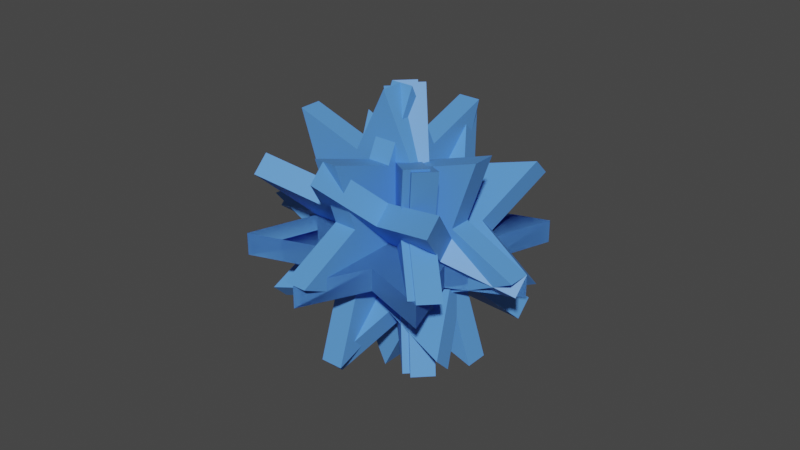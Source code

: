 # Source: Speed.blend  (saved by Blender 3.5.10; exported with 4.5.12 LTS)
import bpy
from mathutils import Matrix  # noqa: F401  (used for matrix-valued properties, if any)

bpy.ops.wm.read_factory_settings(use_empty=True)
scene = bpy.context.scene
scene.name = 'Scene'

# ---- collections
col_collection = bpy.data.collections.new('Collection'); scene.collection.children.link(col_collection)

# ---- materials (node trees are filled in below, after node groups)
mat_material_001 = bpy.data.materials.new('Material.001')
mat_material_001.use_transparent_shadow = False

# ---- material node trees
mat_material_001.use_nodes = True; mat_material_001.node_tree.nodes.clear()
_N = mat_material_001.node_tree.nodes; _L = mat_material_001.node_tree.links
n0 = _N.new('ShaderNodeBsdfPrincipled'); n0.name = 'Principled BSDF'; n0.location = (10, 300)
n0.distribution = 'GGX'
n0.subsurface_method = 'RANDOM_WALK_SKIN'
n0.inputs[0].default_value = (0.1028, 0.3155, 0.8, 1.0)
n0.inputs[3].default_value = 1.45
n0.inputs[27].default_value = (0.0, 0.0, 0.0, 1.0)
n0.inputs[28].default_value = 1.0
n1 = _N.new('ShaderNodeOutputMaterial'); n1.name = 'Material Output'; n1.location = (300, 300)
_L.new(n0.outputs[0], n1.inputs[0])
n1.is_active_output = True

# ---- world
world_world = bpy.data.worlds.new('World'); scene.world = world_world
world_world.use_nodes = True; world_world.node_tree.nodes.clear()
_N = world_world.node_tree.nodes; _L = world_world.node_tree.links
n0 = _N.new('ShaderNodeOutputWorld'); n0.name = 'World Output'; n0.location = (300, 300)
n1 = _N.new('ShaderNodeBackground'); n1.name = 'Background'; n1.location = (10, 300)
n1.inputs[0].default_value = (0.05088, 0.05088, 0.05088, 1.0)
_L.new(n1.outputs[0], n0.inputs[0])
n0.is_active_output = True
world_world.color = (0.05088, 0.05088, 0.05088)
world_world.use_sun_shadow = False
world_world.sun_shadow_jitter_overblur = 0.0

# ---- meshes
me_circle_007 = bpy.data.meshes.new('Circle.007')
me_circle_007.from_pydata([(0.0, 1.0, 0.0), (-0.2252, 0.5437, 0.0), (-0.7071, 0.7071, 0.0), (-0.5437, 0.2252, 0.0), (-1.0, 0.0, 0.0), (-0.5437, -0.2252, 0.0), (-0.7071, -0.7071, 0.0), (-0.2252, -0.5437, 0.0), (0.0, -1.0, 0.0), (0.2252, -0.5437, 0.0), (0.7071, -0.7071, 0.0), (0.5437, -0.2252, 0.0), (1.0, 0.0, 0.0), (0.5437, 0.2252, 0.0), (0.7071, 0.7071, 0.0), (0.2252, 0.5437, 0.0), (0.0, 1.0, 0.1601), (-0.2252, 0.5437, 0.1601), (-0.7071, 0.7071, 0.1601), (-0.5437, 0.2252, 0.1601), (-1.0, 0.0, 0.1601), (-0.5437, -0.2252, 0.1601), (-0.7071, -0.7071, 0.1601), (-0.2252, -0.5437, 0.1601), (0.0, -1.0, 0.1601), (0.2252, -0.5437, 0.1601), (0.7071, -0.7071, 0.1601), (0.5437, -0.2252, 0.1601), (1.0, 0.0, 0.1601), (0.5437, 0.2252, 0.1601), (0.7071, 0.7071, 0.1601), (0.2252, 0.5437, 0.1601), (-0.04641, 1.0, 0.04641), (0.1128, 0.5437, -0.1128), (0.4536, 0.7071, -0.4536), (0.338, 0.2252, -0.338), (0.6607, -2.888e-08, -0.6607), (0.338, -0.2252, -0.338), (0.4536, -0.7071, -0.4536), (0.1128, -0.5437, -0.1128), (-0.04641, -1.0, 0.04641), (-0.2056, -0.5437, 0.2056), (-0.5464, -0.7071, 0.5464), (-0.4308, -0.2252, 0.4308), (-0.7535, 3.294e-08, 0.7535), (-0.4308, 0.2252, 0.4308), (-0.5464, 0.7071, 0.5464), (-0.2056, 0.5437, 0.2056), (-0.1596, 1.0, -0.06678), (-0.0003545, 0.5437, -0.226), (0.3404, 0.7071, -0.5668), (0.2248, 0.2252, -0.4512), (0.5475, -4.082e-08, -0.7739), (0.2248, -0.2252, -0.4512), (0.3404, -0.7071, -0.5668), (-0.0003545, -0.5437, -0.226), (-0.1596, -1.0, -0.06678), (-0.3188, -0.5437, 0.09246), (-0.6596, -0.7071, 0.4332), (-0.544, -0.2252, 0.3177), (-0.8667, 2.099e-08, 0.6403), (-0.544, 0.2252, 0.3177), (-0.6596, 0.7071, 0.4332), (-0.3188, 0.5437, 0.09246), (-0.5464, 0.7071, -0.4536), (-0.159, 0.3844, -0.3847), (0.1, 0.5, -0.8071), (0.2254, 0.1592, -0.4506), (0.6607, -2.888e-08, -0.6607), (0.4506, -0.1592, -0.2254), (0.8071, -0.5, -0.1), (0.3847, -0.3844, 0.159), (0.4536, -0.7071, 0.5464), (0.06619, -0.3844, 0.4775), (-0.1929, -0.5, 0.9), (-0.3182, -0.1592, 0.5434), (-0.7535, 3.294e-08, 0.7535), (-0.5434, 0.1592, 0.3182), (-0.9, 0.5, 0.1929), (-0.4775, 0.3844, -0.06619), (-0.6264, 0.5939, -0.5336), (-0.239, 0.2712, -0.4647), (0.02001, 0.3868, -0.8872), (0.1454, 0.04605, -0.5307), (0.5807, -0.1132, -0.7407), (0.3706, -0.2724, -0.3055), (0.7271, -0.6132, -0.1801), (0.3046, -0.4976, 0.07897), (0.3736, -0.8203, 0.4664), (-0.01384, -0.4976, 0.3974), (-0.2729, -0.6132, 0.8199), (-0.3983, -0.2724, 0.4634), (-0.8335, -0.1132, 0.6735), (-0.6235, 0.04605, 0.2382), (-0.98, 0.3868, 0.1128), (-0.5575, 0.2712, -0.1462), (-0.5464, -0.7071, -0.4536), (-0.159, -0.3844, -0.3847), (0.1, -0.5, -0.8071), (0.2254, -0.1592, -0.4506), (0.6607, -2.888e-08, -0.6607), (0.4506, 0.1592, -0.2254), (0.8071, 0.5, -0.1), (0.3847, 0.3844, 0.159), (0.4536, 0.7071, 0.5464), (0.06619, 0.3844, 0.4775), (-0.1929, 0.5, 0.9), (-0.3182, 0.1592, 0.5434), (-0.7535, 3.294e-08, 0.7535), (-0.5434, -0.1592, 0.3182), (-0.9, -0.5, 0.1929), (-0.4775, -0.3844, -0.06619), (-0.4664, -0.8203, -0.3736), (-0.07897, -0.4976, -0.3046), (0.1801, -0.6132, -0.7271), (0.3055, -0.2724, -0.3706), (0.7407, -0.1132, -0.5807), (0.5307, 0.04605, -0.1454), (0.8872, 0.3868, -0.02001), (0.4647, 0.2712, 0.239), (0.5336, 0.5939, 0.6264), (0.1462, 0.2712, 0.5575), (-0.1128, 0.3868, 0.98), (-0.2382, 0.04605, 0.6235), (-0.6735, -0.1132, 0.8335), (-0.4634, -0.2724, 0.3983), (-0.8199, -0.6132, 0.2729), (-0.3974, -0.4976, 0.01384), (-0.7535, -3.547e-07, -0.6607), (-0.2716, -1.989e-07, -0.4973), (-0.04641, -2.721e-07, -0.9536), (0.1788, -9.511e-08, -0.4973), (0.6607, -2.888e-08, -0.6607), (0.4973, 6.556e-08, -0.1788), (0.9536, 2.324e-07, 0.04641), (0.4973, 1.89e-07, 0.2716), (0.6607, 3.588e-07, 0.7535), (0.1788, 2.029e-07, 0.5901), (-0.04641, 2.761e-07, 1.046), (-0.2716, 9.917e-08, 0.5901), (-0.7535, 3.294e-08, 0.7535), (-0.5901, -6.151e-08, 0.2716), (-1.046, -2.284e-07, 0.04641), (-0.5901, -1.85e-07, -0.1788), (-0.7535, -0.1601, -0.6607), (-0.2716, -0.1601, -0.4973), (-0.04641, -0.1601, -0.9536), (0.1788, -0.1601, -0.4973), (0.6607, -0.1601, -0.6607), (0.4973, -0.1601, -0.1788), (0.9536, -0.1601, 0.04641), (0.4973, -0.1601, 0.2716), (0.6607, -0.1601, 0.7535), (0.1788, -0.1601, 0.5901), (-0.04641, -0.1601, 1.046), (-0.2716, -0.1601, 0.5901), (-0.7535, -0.1601, 0.7535), (-0.5901, -0.1601, 0.2716), (-1.046, -0.1601, 0.04641), (-0.5901, -0.1601, -0.1788), (-0.7535, -3.547e-07, -0.6607), (-0.2716, -1.989e-07, -0.4973), (-0.04641, -2.721e-07, -0.9536), (0.1788, -9.511e-08, -0.4973), (0.6607, -2.888e-08, -0.6607), (0.4973, 6.556e-08, -0.1788), (0.9536, 2.324e-07, 0.04641), (0.4973, 1.89e-07, 0.2716), (0.6607, 3.588e-07, 0.7535), (0.1788, 2.029e-07, 0.5901), (-0.04641, 2.761e-07, 1.046), (-0.2716, 9.917e-08, 0.5901), (-0.7535, 3.294e-08, 0.7535), (-0.5901, -6.151e-08, 0.2716), (-1.046, -2.284e-07, 0.04641), (-0.5901, -1.85e-07, -0.1788), (-0.7535, -0.1601, -0.6607), (-0.2716, -0.1601, -0.4973), (-0.04641, -0.1601, -0.9536), (0.1788, -0.1601, -0.4973), (0.6607, -0.1601, -0.6607), (0.4973, -0.1601, -0.1788), (0.9536, -0.1601, 0.04641), (0.4973, -0.1601, 0.2716), (0.6607, -0.1601, 0.7535), (0.1788, -0.1601, 0.5901), (-0.04641, -0.1601, 1.046), (-0.2716, -0.1601, 0.5901), (-0.7535, -0.1601, 0.7535), (-0.5901, -0.1601, 0.2716), (-1.046, -0.1601, 0.04641), (-0.5901, -0.1601, -0.1788), (-3.091e-08, 1.0, -1.28e-08), (-0.1592, 0.5437, -0.1592), (-0.5, 0.7071, -0.5), (-0.3844, 0.2252, -0.3844), (-0.7071, -3.091e-08, -0.7071), (-0.3844, -0.2252, -0.3844), (-0.5, -0.7071, -0.5), (-0.1592, -0.5437, -0.1592), (3.091e-08, -1.0, 1.28e-08), (0.1592, -0.5437, 0.1592), (0.5, -0.7071, 0.5), (0.3844, -0.2252, 0.3844), (0.7071, 3.091e-08, 0.7071), (0.3844, 0.2252, 0.3844), (0.5, 0.7071, 0.5), (0.1592, 0.5437, 0.1592), (-0.1132, 1.0, 0.1132), (-0.2724, 0.5437, -0.04605), (-0.6132, 0.7071, -0.3868), (-0.4976, 0.2252, -0.2712), (-0.8203, -3.296e-08, -0.5939), (-0.4976, -0.2252, -0.2712), (-0.6132, -0.7071, -0.3868), (-0.2724, -0.5437, -0.04605), (-0.1132, -1.0, 0.1132), (0.04605, -0.5437, 0.2724), (0.3868, -0.7071, 0.6132), (0.2712, -0.2252, 0.4976), (0.5939, 2.886e-08, 0.8203), (0.2712, 0.2252, 0.4976), (0.3868, 0.7071, 0.6132), (0.04605, 0.5437, 0.2724), (-0.04641, 1.0, 0.04641), (-0.2716, 0.5437, 0.04641), (-0.7535, 0.7071, 0.04641), (-0.5901, 0.2252, 0.04641), (-1.046, 2.029e-09, 0.04641), (-0.5901, -0.2252, 0.04641), (-0.7535, -0.7071, 0.04641), (-0.2716, -0.5437, 0.04641), (-0.04641, -1.0, 0.04641), (0.1788, -0.5437, 0.04641), (0.6607, -0.7071, 0.04641), (0.4973, -0.2252, 0.04641), (0.9536, 2.029e-09, 0.04641), (0.4973, 0.2252, 0.04641), (0.6607, 0.7071, 0.04641), (0.1788, 0.5437, 0.04641), (-0.04641, 1.0, 0.2065), (-0.2716, 0.5437, 0.2065), (-0.7535, 0.7071, 0.2065), (-0.5901, 0.2252, 0.2065), (-1.046, 2.029e-09, 0.2065), (-0.5901, -0.2252, 0.2065), (-0.7535, -0.7071, 0.2065), (-0.2716, -0.5437, 0.2065), (-0.04641, -1.0, 0.2065), (0.1788, -0.5437, 0.2065), (0.6607, -0.7071, 0.2065), (0.4973, -0.2252, 0.2065), (0.9536, 2.029e-09, 0.2065), (0.4973, 0.2252, 0.2065), (0.6607, 0.7071, 0.2065), (0.1788, 0.5437, 0.2065)], [], [(1, 0, 15, 14, 13, 12, 11, 10, 9, 8, 7, 6, 5, 4, 3, 2), (17, 18, 19, 20, 21, 22, 23, 24, 25, 26, 27, 28, 29, 30, 31, 16), (15, 0, 16, 31), (8, 9, 25, 24), (1, 2, 18, 17), (9, 10, 26, 25), (2, 3, 19, 18), (10, 11, 27, 26), (3, 4, 20, 19), (11, 12, 28, 27), (4, 5, 21, 20), (12, 13, 29, 28), (5, 6, 22, 21), (13, 14, 30, 29), (6, 7, 23, 22), (14, 15, 31, 30), (7, 8, 24, 23), (0, 1, 17, 16), (33, 32, 47, 46, 45, 44, 43, 42, 41, 40, 39, 38, 37, 36, 35, 34), (49, 50, 51, 52, 53, 54, 55, 56, 57, 58, 59, 60, 61, 62, 63, 48), (47, 32, 48, 63), (40, 41, 57, 56), (33, 34, 50, 49), (41, 42, 58, 57), (34, 35, 51, 50), (42, 43, 59, 58), (35, 36, 52, 51), (43, 44, 60, 59), (36, 37, 53, 52), (44, 45, 61, 60), (37, 38, 54, 53), (45, 46, 62, 61), (38, 39, 55, 54), (46, 47, 63, 62), (39, 40, 56, 55), (32, 33, 49, 48), (65, 64, 79, 78, 77, 76, 75, 74, 73, 72, 71, 70, 69, 68, 67, 66), (81, 82, 83, 84, 85, 86, 87, 88, 89, 90, 91, 92, 93, 94, 95, 80), (79, 64, 80, 95), (72, 73, 89, 88), (65, 66, 82, 81), (73, 74, 90, 89), (66, 67, 83, 82), (74, 75, 91, 90), (67, 68, 84, 83), (75, 76, 92, 91), (68, 69, 85, 84), (76, 77, 93, 92), (69, 70, 86, 85), (77, 78, 94, 93), (70, 71, 87, 86), (78, 79, 95, 94), (71, 72, 88, 87), (64, 65, 81, 80), (97, 96, 111, 110, 109, 108, 107, 106, 105, 104, 103, 102, 101, 100, 99, 98), (113, 114, 115, 116, 117, 118, 119, 120, 121, 122, 123, 124, 125, 126, 127, 112), (111, 96, 112, 127), (104, 105, 121, 120), (97, 98, 114, 113), (105, 106, 122, 121), (98, 99, 115, 114), (106, 107, 123, 122), (99, 100, 116, 115), (107, 108, 124, 123), (100, 101, 117, 116), (108, 109, 125, 124), (101, 102, 118, 117), (109, 110, 126, 125), (102, 103, 119, 118), (110, 111, 127, 126), (103, 104, 120, 119), (96, 97, 113, 112), (129, 128, 143, 142, 141, 140, 139, 138, 137, 136, 135, 134, 133, 132, 131, 130), (145, 146, 147, 148, 149, 150, 151, 152, 153, 154, 155, 156, 157, 158, 159, 144), (143, 128, 144, 159), (136, 137, 153, 152), (129, 130, 146, 145), (137, 138, 154, 153), (130, 131, 147, 146), (138, 139, 155, 154), (131, 132, 148, 147), (139, 140, 156, 155), (132, 133, 149, 148), (140, 141, 157, 156), (133, 134, 150, 149), (141, 142, 158, 157), (134, 135, 151, 150), (142, 143, 159, 158), (135, 136, 152, 151), (128, 129, 145, 144), (161, 160, 175, 174, 173, 172, 171, 170, 169, 168, 167, 166, 165, 164, 163, 162), (177, 178, 179, 180, 181, 182, 183, 184, 185, 186, 187, 188, 189, 190, 191, 176), (175, 160, 176, 191), (168, 169, 185, 184), (161, 162, 178, 177), (169, 170, 186, 185), (162, 163, 179, 178), (170, 171, 187, 186), (163, 164, 180, 179), (171, 172, 188, 187), (164, 165, 181, 180), (172, 173, 189, 188), (165, 166, 182, 181), (173, 174, 190, 189), (166, 167, 183, 182), (174, 175, 191, 190), (167, 168, 184, 183), (160, 161, 177, 176), (193, 192, 207, 206, 205, 204, 203, 202, 201, 200, 199, 198, 197, 196, 195, 194), (209, 210, 211, 212, 213, 214, 215, 216, 217, 218, 219, 220, 221, 222, 223, 208), (207, 192, 208, 223), (200, 201, 217, 216), (193, 194, 210, 209), (201, 202, 218, 217), (194, 195, 211, 210), (202, 203, 219, 218), (195, 196, 212, 211), (203, 204, 220, 219), (196, 197, 213, 212), (204, 205, 221, 220), (197, 198, 214, 213), (205, 206, 222, 221), (198, 199, 215, 214), (206, 207, 223, 222), (199, 200, 216, 215), (192, 193, 209, 208), (225, 224, 239, 238, 237, 236, 235, 234, 233, 232, 231, 230, 229, 228, 227, 226), (241, 242, 243, 244, 245, 246, 247, 248, 249, 250, 251, 252, 253, 254, 255, 240), (239, 224, 240, 255), (232, 233, 249, 248), (225, 226, 242, 241), (233, 234, 250, 249), (226, 227, 243, 242), (234, 235, 251, 250), (227, 228, 244, 243), (235, 236, 252, 251), (228, 229, 245, 244), (236, 237, 253, 252), (229, 230, 246, 245), (237, 238, 254, 253), (230, 231, 247, 246), (238, 239, 255, 254), (231, 232, 248, 247), (224, 225, 241, 240)])
_uv = me_circle_007.uv_layers.new(name='UVMap')
_uv.uv.foreach_set('vector', [0.0, 0.0, 0.0, 0.0, 0.0, 0.0, 0.0, 0.0, 0.0, 0.0, 0.0, 0.0, 0.0, 0.0, 0.0, 0.0, 0.0, 0.0, 0.0, 0.0, 0.0, 0.0, 0.0, 0.0, 0.0, 0.0, 0.0, 0.0, 0.0, 0.0, 0.0, 0.0, 0.0, 0.0, 0.0, 0.0, 0.0, 0.0, 0.0, 0.0, 0.0, 0.0, 0.0, 0.0, 0.0, 0.0, 0.0, 0.0, 0.0, 0.0, 0.0, 0.0, 0.0, 0.0, 0.0, 0.0, 0.0, 0.0, 0.0, 0.0, 0.0, 0.0, 0.0, 0.0, 0.0, 0.0, 0.0, 0.0, 0.0, 0.0, 0.0, 0.0, 0.0, 0.0, 0.0, 0.0, 0.0, 0.0, 0.0, 0.0, 0.0, 0.0, 0.0, 0.0, 0.0, 0.0, 0.0, 0.0, 0.0, 0.0, 0.0, 0.0, 0.0, 0.0, 0.0, 0.0, 0.0, 0.0, 0.0, 0.0, 0.0, 0.0, 0.0, 0.0, 0.0, 0.0, 0.0, 0.0, 0.0, 0.0, 0.0, 0.0, 0.0, 0.0, 0.0, 0.0, 0.0, 0.0, 0.0, 0.0, 0.0, 0.0, 0.0, 0.0, 0.0, 0.0, 0.0, 0.0, 0.0, 0.0, 0.0, 0.0, 0.0, 0.0, 0.0, 0.0, 0.0, 0.0, 0.0, 0.0, 0.0, 0.0, 0.0, 0.0, 0.0, 0.0, 0.0, 0.0, 0.0, 0.0, 0.0, 0.0, 0.0, 0.0, 0.0, 0.0, 0.0, 0.0, 0.0, 0.0, 0.0, 0.0, 0.0, 0.0, 0.0, 0.0, 0.0, 0.0, 0.0, 0.0, 0.0, 0.0, 0.0, 0.0, 0.0, 0.0, 0.0, 0.0, 0.0, 0.0, 0.0, 0.0, 0.0, 0.0, 0.0, 0.0, 0.0, 0.0, 0.0, 0.0, 0.0, 0.0, 0.0, 0.0, 0.0, 0.0, 0.0, 0.0, 0.0, 0.0, 0.0, 0.0, 0.0, 0.0, 0.0, 0.0, 0.0, 0.0, 0.0, 0.0, 0.0, 0.0, 0.0, 0.0, 0.0, 0.0, 0.0, 0.0, 0.0, 0.0, 0.0, 0.0, 0.0, 0.0, 0.0, 0.0, 0.0, 0.0, 0.0, 0.0, 0.0, 0.0, 0.0, 0.0, 0.0, 0.0, 0.0, 0.0, 0.0, 0.0, 0.0, 0.0, 0.0, 0.0, 0.0, 0.0, 0.0, 0.0, 0.0, 0.0, 0.0, 0.0, 0.0, 0.0, 0.0, 0.0, 0.0, 0.0, 0.0, 0.0, 0.0, 0.0, 0.0, 0.0, 0.0, 0.0, 0.0, 0.0, 0.0, 0.0, 0.0, 0.0, 0.0, 0.0, 0.0, 0.0, 0.0, 0.0, 0.0, 0.0, 0.0, 0.0, 0.0, 0.0, 0.0, 0.0, 0.0, 0.0, 0.0, 0.0, 0.0, 0.0, 0.0, 0.0, 0.0, 0.0, 0.0, 0.0, 0.0, 0.0, 0.0, 0.0, 0.0, 0.0, 0.0, 0.0, 0.0, 0.0, 0.0, 0.0, 0.0, 0.0, 0.0, 0.0, 0.0, 0.0, 0.0, 0.0, 0.0, 0.0, 0.0, 0.0, 0.0, 0.0, 0.0, 0.0, 0.0, 0.0, 0.0, 0.0, 0.0, 0.0, 0.0, 0.0, 0.0, 0.0, 0.0, 0.0, 0.0, 0.0, 0.0, 0.0, 0.0, 0.0, 0.0, 0.0, 0.0, 0.0, 0.0, 0.0, 0.0, 0.0, 0.0, 0.0, 0.0, 0.0, 0.0, 0.0, 0.0, 0.0, 0.0, 0.0, 0.0, 0.0, 0.0, 0.0, 0.0, 0.0, 0.0, 0.0, 0.0, 0.0, 0.0, 0.0, 0.0, 0.0, 0.0, 0.0, 0.0, 0.0, 0.0, 0.0, 0.0, 0.0, 0.0, 0.0, 0.0, 0.0, 0.0, 0.0, 0.0, 0.0, 0.0, 0.0, 0.0, 0.0, 0.0, 0.0, 0.0, 0.0, 0.0, 0.0, 0.0, 0.0, 0.0, 0.0, 0.0, 0.0, 0.0, 0.0, 0.0, 0.0, 0.0, 0.0, 0.0, 0.0, 0.0, 0.0, 0.0, 0.0, 0.0, 0.0, 0.0, 0.0, 0.0, 0.0, 0.0, 0.0, 0.0, 0.0, 0.0, 0.0, 0.0, 0.0, 0.0, 0.0, 0.0, 0.0, 0.0, 0.0, 0.0, 0.0, 0.0, 0.0, 0.0, 0.0, 0.0, 0.0, 0.0, 0.0, 0.0, 0.0, 0.0, 0.0, 0.0, 0.0, 0.0, 0.0, 0.0, 0.0, 0.0, 0.0, 0.0, 0.0, 0.0, 0.0, 0.0, 0.0, 0.0, 0.0, 0.0, 0.0, 0.0, 0.0, 0.0, 0.0, 0.0, 0.0, 0.0, 0.0, 0.0, 0.0, 0.0, 0.0, 0.0, 0.0, 0.0, 0.0, 0.0, 0.0, 0.0, 0.0, 0.0, 0.0, 0.0, 0.0, 0.0, 0.0, 0.0, 0.0, 0.0, 0.0, 0.0, 0.0, 0.0, 0.0, 0.0, 0.0, 0.0, 0.0, 0.0, 0.0, 0.0, 0.0, 0.0, 0.0, 0.0, 0.0, 0.0, 0.0, 0.0, 0.0, 0.0, 0.0, 0.0, 0.0, 0.0, 0.0, 0.0, 0.0, 0.0, 0.0, 0.0, 0.0, 0.0, 0.0, 0.0, 0.0, 0.0, 0.0, 0.0, 0.0, 0.0, 0.0, 0.0, 0.0, 0.0, 0.0, 0.0, 0.0, 0.0, 0.0, 0.0, 0.0, 0.0, 0.0, 0.0, 0.0, 0.0, 0.0, 0.0, 0.0, 0.0, 0.0, 0.0, 0.0, 0.0, 0.0, 0.0, 0.0, 0.0, 0.0, 0.0, 0.0, 0.0, 0.0, 0.0, 0.0, 0.0, 0.0, 0.0, 0.0, 0.0, 0.0, 0.0, 0.0, 0.0, 0.0, 0.0, 0.0, 0.0, 0.0, 0.0, 0.0, 0.0, 0.0, 0.0, 0.0, 0.0, 0.0, 0.0, 0.0, 0.0, 0.0, 0.0, 0.0, 0.0, 0.0, 0.0, 0.0, 0.0, 0.0, 0.0, 0.0, 0.0, 0.0, 0.0, 0.0, 0.0, 0.0, 0.0, 0.0, 0.0, 0.0, 0.0, 0.0, 0.0, 0.0, 0.0, 0.0, 0.0, 0.0, 0.0, 0.0, 0.0, 0.0, 0.0, 0.0, 0.0, 0.0, 0.0, 0.0, 0.0, 0.0, 0.0, 0.0, 0.0, 0.0, 0.0, 0.0, 0.0, 0.0, 0.0, 0.0, 0.0, 0.0, 0.0, 0.0, 0.0, 0.0, 0.0, 0.0, 0.0, 0.0, 0.0, 0.0, 0.0, 0.0, 0.0, 0.0, 0.0, 0.0, 0.0, 0.0, 0.0, 0.0, 0.0, 0.0, 0.0, 0.0, 0.0, 0.0, 0.0, 0.0, 0.0, 0.0, 0.0, 0.0, 0.0, 0.0, 0.0, 0.0, 0.0, 0.0, 0.0, 0.0, 0.0, 0.0, 0.0, 0.0, 0.0, 0.0, 0.0, 0.0, 0.0, 0.0, 0.0, 0.0, 0.0, 0.0, 0.0, 0.0, 0.0, 0.0, 0.0, 0.0, 0.0, 0.0, 0.0, 0.0, 0.0, 0.0, 0.0, 0.0, 0.0, 0.0, 0.0, 0.0, 0.0, 0.0, 0.0, 0.0, 0.0, 0.0, 0.0, 0.0, 0.0, 0.0, 0.0, 0.0, 0.0, 0.0, 0.0, 0.0, 0.0, 0.0, 0.0, 0.0, 0.0, 0.0, 0.0, 0.0, 0.0, 0.0, 0.0, 0.0, 0.0, 0.0, 0.0, 0.0, 0.0, 0.0, 0.0, 0.0, 0.0, 0.0, 0.0, 0.0, 0.0, 0.0, 0.0, 0.0, 0.0, 0.0, 0.0, 0.0, 0.0, 0.0, 0.0, 0.0, 0.0, 0.0, 0.0, 0.0, 0.0, 0.0, 0.0, 0.0, 0.0, 0.0, 0.0, 0.0, 0.0, 0.0, 0.0, 0.0, 0.0, 0.0, 0.0, 0.0, 0.0, 0.0, 0.0, 0.0, 0.0, 0.0, 0.0, 0.0, 0.0, 0.0, 0.0, 0.0, 0.0, 0.0, 0.0, 0.0, 0.0, 0.0, 0.0, 0.0, 0.0, 0.0, 0.0, 0.0, 0.0, 0.0, 0.0, 0.0, 0.0, 0.0, 0.0, 0.0, 0.0, 0.0, 0.0, 0.0, 0.0, 0.0, 0.0, 0.0, 0.0, 0.0, 0.0, 0.0, 0.0, 0.0, 0.0, 0.0, 0.0, 0.0, 0.0, 0.0, 0.0, 0.0, 0.0, 0.0, 0.0, 0.0, 0.0, 0.0, 0.0, 0.0, 0.0, 0.0, 0.0, 0.0, 0.0, 0.0, 0.0, 0.0, 0.0, 0.0, 0.0, 0.0, 0.0, 0.0, 0.0, 0.0, 0.0, 0.0, 0.0, 0.0, 0.0, 0.0, 0.0, 0.0, 0.0, 0.0, 0.0, 0.0, 0.0, 0.0, 0.0, 0.0, 0.0, 0.0, 0.0, 0.0, 0.0, 0.0, 0.0, 0.0, 0.0, 0.0, 0.0, 0.0, 0.0, 0.0, 0.0, 0.0, 0.0, 0.0, 0.0, 0.0, 0.0, 0.0, 0.0, 0.0, 0.0, 0.0, 0.0, 0.0, 0.0, 0.0, 0.0, 0.0, 0.0, 0.0, 0.0, 0.0, 0.0, 0.0, 0.0, 0.0, 0.0, 0.0, 0.0, 0.0, 0.0, 0.0, 0.0, 0.0, 0.0, 0.0, 0.0, 0.0, 0.0, 0.0, 0.0, 0.0, 0.0, 0.0, 0.0, 0.0, 0.0, 0.0, 0.0, 0.0, 0.0, 0.0, 0.0, 0.0, 0.0, 0.0, 0.0, 0.0, 0.0, 0.0, 0.0, 0.0, 0.0, 0.0, 0.0, 0.0, 0.0, 0.0, 0.0, 0.0, 0.0, 0.0, 0.0, 0.0, 0.0, 0.0, 0.0, 0.0, 0.0, 0.0, 0.0, 0.0, 0.0, 0.0, 0.0, 0.0, 0.0, 0.0, 0.0, 0.0, 0.0, 0.0, 0.0, 0.0, 0.0, 0.0, 0.0, 0.0, 0.0, 0.0, 0.0, 0.0, 0.0, 0.0, 0.0, 0.0, 0.0, 0.0, 0.0, 0.0, 0.0, 0.0, 0.0, 0.0, 0.0, 0.0, 0.0, 0.0, 0.0, 0.0, 0.0, 0.0, 0.0, 0.0, 0.0, 0.0, 0.0, 0.0, 0.0, 0.0, 0.0, 0.0, 0.0, 0.0, 0.0, 0.0, 0.0, 0.0, 0.0, 0.0, 0.0, 0.0, 0.0, 0.0, 0.0, 0.0, 0.0, 0.0, 0.0, 0.0, 0.0, 0.0, 0.0, 0.0, 0.0, 0.0, 0.0, 0.0, 0.0, 0.0, 0.0, 0.0, 0.0, 0.0, 0.0, 0.0, 0.0, 0.0, 0.0, 0.0, 0.0, 0.0, 0.0, 0.0, 0.0, 0.0, 0.0, 0.0, 0.0, 0.0, 0.0, 0.0, 0.0, 0.0, 0.0, 0.0, 0.0, 0.0, 0.0, 0.0, 0.0, 0.0, 0.0, 0.0, 0.0, 0.0, 0.0, 0.0, 0.0, 0.0, 0.0, 0.0, 0.0, 0.0, 0.0, 0.0, 0.0, 0.0, 0.0, 0.0, 0.0, 0.0, 0.0, 0.0, 0.0, 0.0, 0.0, 0.0, 0.0, 0.0, 0.0, 0.0, 0.0, 0.0, 0.0, 0.0, 0.0, 0.0, 0.0, 0.0, 0.0, 0.0, 0.0, 0.0, 0.0, 0.0, 0.0, 0.0, 0.0, 0.0, 0.0, 0.0, 0.0, 0.0, 0.0, 0.0, 0.0, 0.0, 0.0, 0.0, 0.0, 0.0, 0.0, 0.0, 0.0, 0.0, 0.0, 0.0, 0.0, 0.0, 0.0, 0.0, 0.0, 0.0, 0.0, 0.0, 0.0, 0.0, 0.0, 0.0, 0.0, 0.0, 0.0, 0.0, 0.0, 0.0, 0.0, 0.0, 0.0, 0.0, 0.0, 0.0, 0.0, 0.0, 0.0, 0.0, 0.0, 0.0, 0.0, 0.0, 0.0, 0.0, 0.0, 0.0, 0.0, 0.0, 0.0, 0.0, 0.0, 0.0, 0.0, 0.0, 0.0, 0.0, 0.0, 0.0, 0.0, 0.0, 0.0, 0.0, 0.0, 0.0, 0.0, 0.0, 0.0, 0.0, 0.0, 0.0, 0.0, 0.0, 0.0, 0.0, 0.0, 0.0, 0.0, 0.0, 0.0, 0.0, 0.0, 0.0, 0.0, 0.0, 0.0, 0.0, 0.0, 0.0, 0.0, 0.0, 0.0, 0.0, 0.0, 0.0, 0.0, 0.0, 0.0, 0.0, 0.0, 0.0, 0.0, 0.0, 0.0, 0.0, 0.0, 0.0, 0.0, 0.0, 0.0, 0.0, 0.0, 0.0, 0.0, 0.0, 0.0, 0.0, 0.0, 0.0, 0.0, 0.0, 0.0, 0.0, 0.0, 0.0, 0.0, 0.0, 0.0, 0.0, 0.0, 0.0, 0.0, 0.0, 0.0, 0.0, 0.0, 0.0, 0.0, 0.0, 0.0, 0.0, 0.0, 0.0, 0.0, 0.0, 0.0, 0.0, 0.0, 0.0, 0.0, 0.0, 0.0, 0.0, 0.0, 0.0, 0.0, 0.0, 0.0, 0.0, 0.0, 0.0, 0.0, 0.0, 0.0, 0.0, 0.0, 0.0, 0.0, 0.0, 0.0, 0.0, 0.0, 0.0, 0.0, 0.0, 0.0, 0.0, 0.0, 0.0, 0.0, 0.0, 0.0, 0.0, 0.0, 0.0, 0.0, 0.0, 0.0, 0.0, 0.0, 0.0, 0.0, 0.0, 0.0, 0.0, 0.0, 0.0, 0.0, 0.0, 0.0, 0.0, 0.0, 0.0, 0.0, 0.0, 0.0, 0.0, 0.0, 0.0, 0.0, 0.0, 0.0, 0.0, 0.0, 0.0, 0.0, 0.0, 0.0, 0.0, 0.0, 0.0, 0.0, 0.0, 0.0, 0.0, 0.0, 0.0, 0.0, 0.0, 0.0, 0.0, 0.0, 0.0, 0.0, 0.0, 0.0, 0.0, 0.0, 0.0, 0.0, 0.0, 0.0, 0.0, 0.0, 0.0, 0.0, 0.0, 0.0, 0.0, 0.0, 0.0, 0.0, 0.0, 0.0, 0.0, 0.0, 0.0, 0.0, 0.0, 0.0, 0.0, 0.0, 0.0, 0.0, 0.0, 0.0, 0.0, 0.0, 0.0, 0.0, 0.0, 0.0, 0.0, 0.0, 0.0, 0.0, 0.0, 0.0, 0.0, 0.0, 0.0, 0.0, 0.0, 0.0, 0.0, 0.0, 0.0, 0.0, 0.0, 0.0, 0.0, 0.0, 0.0, 0.0, 0.0, 0.0, 0.0, 0.0, 0.0, 0.0, 0.0, 0.0, 0.0, 0.0, 0.0, 0.0, 0.0, 0.0, 0.0, 0.0, 0.0, 0.0, 0.0, 0.0, 0.0, 0.0, 0.0, 0.0, 0.0, 0.0, 0.0, 0.0, 0.0, 0.0, 0.0, 0.0, 0.0, 0.0, 0.0, 0.0, 0.0, 0.0, 0.0, 0.0, 0.0, 0.0, 0.0, 0.0, 0.0, 0.0, 0.0, 0.0, 0.0, 0.0, 0.0, 0.0, 0.0, 0.0, 0.0, 0.0, 0.0, 0.0, 0.0, 0.0, 0.0, 0.0, 0.0, 0.0, 0.0, 0.0, 0.0, 0.0, 0.0, 0.0, 0.0, 0.0, 0.0, 0.0, 0.0, 0.0, 0.0, 0.0, 0.0, 0.0, 0.0, 0.0, 0.0, 0.0, 0.0, 0.0, 0.0])
me_circle_007.materials.append(mat_material_001)
me_circle_007.update()

# ---- objects
ob_circle_006 = bpy.data.objects.new('Circle.006', me_circle_007)

# ---- transforms, parenting, visibility, modifiers, constraints
ob_circle_006.location = (-0.02031, 0.03227, 1.363)
ob_circle_006.rotation_euler = (1.571, -0.0, 2.356)

# ---- collection membership
col_collection.objects.link(ob_circle_006)

# ---- scene / render settings (as saved in the file)
scene.frame_start = 1; scene.frame_end = 250; scene.frame_set(1)
scene.render.engine = 'BLENDER_EEVEE_NEXT'
scene.cycles.sampling_pattern = 'TABULATED_SOBOL'
scene.view_settings.view_transform = 'Filmic'
bpy.context.view_layer.update()

# ---- added for rendering (the .blend has no active camera and no usable light): camera, sun
cam_auto = bpy.data.cameras.new('AutoCamera')
cam_auto.lens = 50.0
cam_auto.sensor_width = 36.0
cam_auto.clip_end = 1000.0
ob_auto_camera = bpy.data.objects.new('AutoCamera', cam_auto)
scene.collection.objects.link(ob_auto_camera)
ob_auto_camera.location = (4.20509, -4.96274, 4.70422)
ob_auto_camera.rotation_euler = (1.09748, -7.21219e-08, 0.694738)
scene.camera = ob_auto_camera
light_auto_sun = bpy.data.lights.new('AutoSun', 'SUN')
light_auto_sun.energy = 3.0
light_auto_sun.angle = 0.0523599
ob_auto_sun = bpy.data.objects.new('AutoSun', light_auto_sun)
scene.collection.objects.link(ob_auto_sun)
ob_auto_sun.rotation_euler = (0.872665, 0.174533, 0.523599)
bpy.context.view_layer.update()
